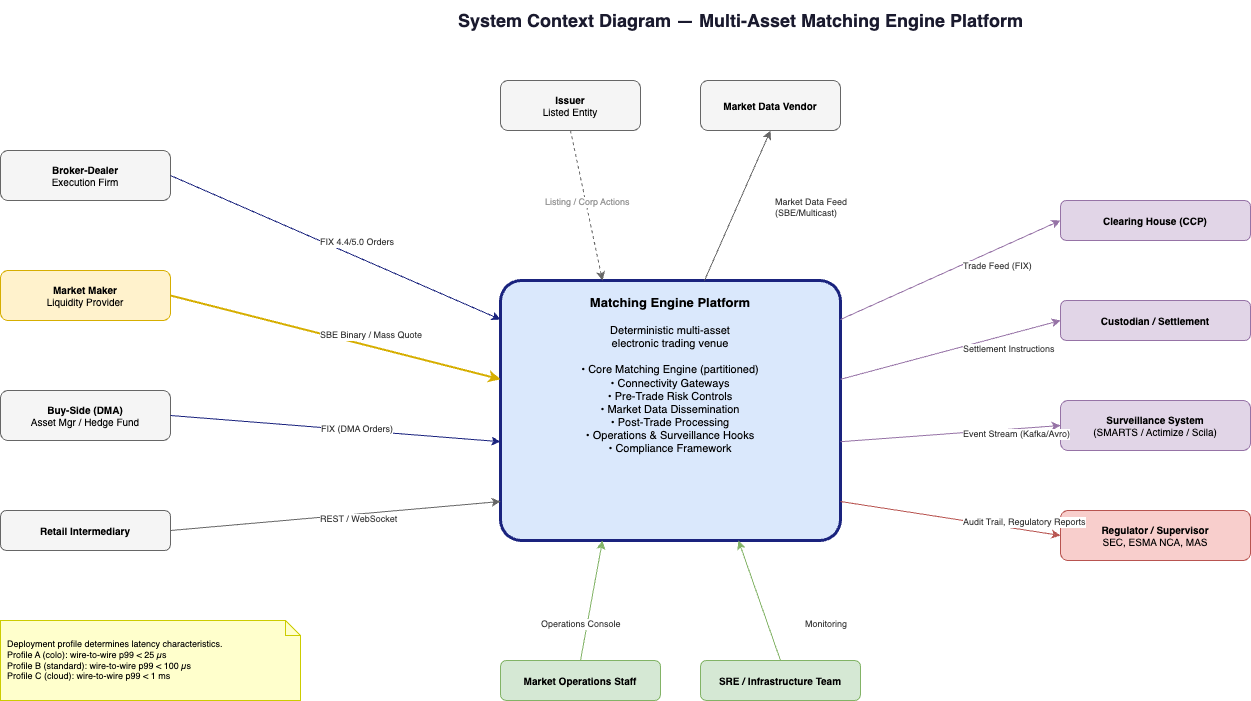

The diagram above was exported from draw.io. Its source (the exported page's mxGraphModel, read from the mxfile embedded in the PNG):
<mxGraphModel dx="1527" dy="323" grid="1" gridSize="10" guides="1" tooltips="1" connect="1" arrows="1" fold="1" page="1" pageScale="1" pageWidth="1700" pageHeight="1200" math="0" shadow="0">
  <root>
    <mxCell id="0" />
    <mxCell id="1" parent="0" />
    <mxCell id="title" value="System Context Diagram — Multi-Asset Matching Engine Platform" style="text;html=1;align=center;verticalAlign=middle;resizable=0;points=[];autosize=1;strokeColor=none;fillColor=none;fontSize=18;fontStyle=1;fontColor=#1a1a2e;" parent="1" vertex="1">
      <mxGeometry x="400" y="20" width="800" height="40" as="geometry" />
    </mxCell>
    <mxCell id="platform" value="&lt;b style=&quot;font-size:13px;&quot;&gt;Matching Engine Platform&lt;/b&gt;&lt;br&gt;&lt;br&gt;Deterministic multi-asset&lt;br&gt;electronic trading venue&lt;br&gt;&lt;br&gt;• Core Matching Engine (partitioned)&lt;br&gt;• Connectivity Gateways&lt;br&gt;• Pre-Trade Risk Controls&lt;br&gt;• Market Data Dissemination&lt;br&gt;• Post-Trade Processing&lt;br&gt;• Operations &amp; Surveillance Hooks&lt;br&gt;• Compliance Framework" style="rounded=1;whiteSpace=wrap;html=1;fillColor=#dae8fc;strokeColor=#1a237e;strokeWidth=3;fontSize=11;verticalAlign=top;spacingTop=8;arcSize=8;" parent="1" vertex="1">
      <mxGeometry x="560" y="300" width="340" height="260" as="geometry" />
    </mxCell>
    <mxCell id="broker" value="&lt;b&gt;Broker-Dealer&lt;/b&gt;&lt;br&gt;Execution Firm" style="rounded=1;whiteSpace=wrap;html=1;fillColor=#f5f5f5;strokeColor=#666666;fontSize=10;" parent="1" vertex="1">
      <mxGeometry x="60" y="170" width="170" height="50" as="geometry" />
    </mxCell>
    <mxCell id="mm" value="&lt;b&gt;Market Maker&lt;/b&gt;&lt;br&gt;Liquidity Provider" style="rounded=1;whiteSpace=wrap;html=1;fillColor=#fff2cc;strokeColor=#d6ae00;fontSize=10;" parent="1" vertex="1">
      <mxGeometry x="60" y="290" width="170" height="50" as="geometry" />
    </mxCell>
    <mxCell id="buyside" value="&lt;b&gt;Buy-Side (DMA)&lt;/b&gt;&lt;br&gt;Asset Mgr / Hedge Fund" style="rounded=1;whiteSpace=wrap;html=1;fillColor=#f5f5f5;strokeColor=#666666;fontSize=10;" parent="1" vertex="1">
      <mxGeometry x="60" y="410" width="170" height="50" as="geometry" />
    </mxCell>
    <mxCell id="retail" value="&lt;b&gt;Retail Intermediary&lt;/b&gt;" style="rounded=1;whiteSpace=wrap;html=1;fillColor=#f5f5f5;strokeColor=#666666;fontSize=10;" parent="1" vertex="1">
      <mxGeometry x="60" y="530" width="170" height="40" as="geometry" />
    </mxCell>
    <mxCell id="issuer" value="&lt;b&gt;Issuer&lt;/b&gt;&lt;br&gt;Listed Entity" style="rounded=1;whiteSpace=wrap;html=1;fillColor=#f5f5f5;strokeColor=#666666;fontSize=10;" parent="1" vertex="1">
      <mxGeometry x="560" y="100" width="140" height="50" as="geometry" />
    </mxCell>
    <mxCell id="mdvendor" value="&lt;b&gt;Market Data Vendor&lt;/b&gt;" style="rounded=1;whiteSpace=wrap;html=1;fillColor=#f5f5f5;strokeColor=#666666;fontSize=10;" parent="1" vertex="1">
      <mxGeometry x="760" y="100" width="140" height="50" as="geometry" />
    </mxCell>
    <mxCell id="ccp" value="&lt;b&gt;Clearing House (CCP)&lt;/b&gt;" style="rounded=1;whiteSpace=wrap;html=1;fillColor=#e1d5e7;strokeColor=#9673a6;fontSize=10;" parent="1" vertex="1">
      <mxGeometry x="1120" y="220" width="190" height="40" as="geometry" />
    </mxCell>
    <mxCell id="custodian" value="&lt;b&gt;Custodian / Settlement&lt;/b&gt;" style="rounded=1;whiteSpace=wrap;html=1;fillColor=#e1d5e7;strokeColor=#9673a6;fontSize=10;" parent="1" vertex="1">
      <mxGeometry x="1120" y="320" width="190" height="40" as="geometry" />
    </mxCell>
    <mxCell id="surveillance" value="&lt;b&gt;Surveillance System&lt;/b&gt;&lt;br&gt;(SMARTS / Actimize / Scila)" style="rounded=1;whiteSpace=wrap;html=1;fillColor=#e1d5e7;strokeColor=#9673a6;fontSize=10;" parent="1" vertex="1">
      <mxGeometry x="1120" y="420" width="190" height="50" as="geometry" />
    </mxCell>
    <mxCell id="regulator" value="&lt;b&gt;Regulator / Supervisor&lt;/b&gt;&lt;br&gt;SEC, ESMA NCA, MAS" style="rounded=1;whiteSpace=wrap;html=1;fillColor=#f8cecc;strokeColor=#b85450;fontSize=10;" parent="1" vertex="1">
      <mxGeometry x="1120" y="530" width="190" height="50" as="geometry" />
    </mxCell>
    <mxCell id="marketops" value="&lt;b&gt;Market Operations Staff&lt;/b&gt;" style="rounded=1;whiteSpace=wrap;html=1;fillColor=#d5e8d4;strokeColor=#82b366;fontSize=10;" parent="1" vertex="1">
      <mxGeometry x="560" y="680" width="160" height="40" as="geometry" />
    </mxCell>
    <mxCell id="sre" value="&lt;b&gt;SRE / Infrastructure Team&lt;/b&gt;" style="rounded=1;whiteSpace=wrap;html=1;fillColor=#d5e8d4;strokeColor=#82b366;fontSize=10;" parent="1" vertex="1">
      <mxGeometry x="760" y="680" width="160" height="40" as="geometry" />
    </mxCell>
    <mxCell id="a1" style="exitX=1;exitY=0.5;exitDx=0;exitDy=0;entryX=0;entryY=0.15;entryDx=0;entryDy=0;rounded=1;strokeColor=#1a237e;" parent="1" source="broker" target="platform" edge="1">
      <mxGeometry relative="1" as="geometry" />
    </mxCell>
    <mxCell id="a1label" value="FIX 4.4/5.0 Orders" style="edgeLabel;html=1;fontSize=9;fontColor=#333333;labelBackgroundColor=#FFFFFF;" parent="a1" vertex="1" connectable="0">
      <mxGeometry x="-0.1" relative="1" as="geometry">
        <mxPoint y="-10" as="offset" />
      </mxGeometry>
    </mxCell>
    <mxCell id="a2" style="exitX=1;exitY=0.5;exitDx=0;exitDy=0;entryX=0;entryY=0.38;entryDx=0;entryDy=0;rounded=1;strokeColor=#d6ae00;strokeWidth=2;" parent="1" source="mm" target="platform" edge="1">
      <mxGeometry relative="1" as="geometry" />
    </mxCell>
    <mxCell id="a2label" value="SBE Binary / Mass Quote" style="edgeLabel;html=1;fontSize=9;fontColor=#333333;labelBackgroundColor=#FFFFFF;" parent="a2" vertex="1" connectable="0">
      <mxGeometry x="-0.1" relative="1" as="geometry">
        <mxPoint y="-10" as="offset" />
      </mxGeometry>
    </mxCell>
    <mxCell id="a3" style="exitX=1;exitY=0.5;exitDx=0;exitDy=0;entryX=0;entryY=0.62;entryDx=0;entryDy=0;rounded=1;strokeColor=#1a237e;" parent="1" source="buyside" target="platform" edge="1">
      <mxGeometry relative="1" as="geometry" />
    </mxCell>
    <mxCell id="a3label" value="FIX (DMA Orders)" style="edgeLabel;html=1;fontSize=9;fontColor=#333333;labelBackgroundColor=#FFFFFF;" parent="a3" vertex="1" connectable="0">
      <mxGeometry x="-0.1" relative="1" as="geometry">
        <mxPoint y="-10" as="offset" />
      </mxGeometry>
    </mxCell>
    <mxCell id="a4" style="exitX=1;exitY=0.5;exitDx=0;exitDy=0;entryX=0;entryY=0.85;entryDx=0;entryDy=0;rounded=1;strokeColor=#666666;" parent="1" source="retail" target="platform" edge="1">
      <mxGeometry relative="1" as="geometry" />
    </mxCell>
    <mxCell id="a4label" value="REST / WebSocket" style="edgeLabel;html=1;fontSize=9;fontColor=#333333;labelBackgroundColor=#FFFFFF;" parent="a4" vertex="1" connectable="0">
      <mxGeometry x="-0.1" relative="1" as="geometry">
        <mxPoint y="-10" as="offset" />
      </mxGeometry>
    </mxCell>
    <mxCell id="a5" style="exitX=1;exitY=0.15;exitDx=0;exitDy=0;entryX=0;entryY=0.5;entryDx=0;entryDy=0;rounded=1;strokeColor=#9673a6;" parent="1" source="platform" target="ccp" edge="1">
      <mxGeometry relative="1" as="geometry" />
    </mxCell>
    <mxCell id="a5label" value="Trade Feed (FIX)" style="edgeLabel;html=1;fontSize=9;fontColor=#333333;labelBackgroundColor=#FFFFFF;" parent="a5" vertex="1" connectable="0">
      <mxGeometry x="0.1" relative="1" as="geometry">
        <mxPoint y="-10" as="offset" />
      </mxGeometry>
    </mxCell>
    <mxCell id="a6" style="exitX=1;exitY=0.38;exitDx=0;exitDy=0;entryX=0;entryY=0.5;entryDx=0;entryDy=0;rounded=1;strokeColor=#9673a6;" parent="1" source="platform" target="custodian" edge="1">
      <mxGeometry relative="1" as="geometry" />
    </mxCell>
    <mxCell id="a6label" value="Settlement Instructions" style="edgeLabel;html=1;fontSize=9;fontColor=#333333;labelBackgroundColor=#FFFFFF;" parent="a6" vertex="1" connectable="0">
      <mxGeometry x="0.1" relative="1" as="geometry">
        <mxPoint y="-10" as="offset" />
      </mxGeometry>
    </mxCell>
    <mxCell id="a7" style="exitX=1;exitY=0.62;exitDx=0;exitDy=0;entryX=0;entryY=0.5;entryDx=0;entryDy=0;rounded=1;strokeColor=#9673a6;" parent="1" source="platform" target="surveillance" edge="1">
      <mxGeometry relative="1" as="geometry" />
    </mxCell>
    <mxCell id="a7label" value="Event Stream (Kafka/Avro)" style="edgeLabel;html=1;fontSize=9;fontColor=#333333;labelBackgroundColor=#FFFFFF;" parent="a7" vertex="1" connectable="0">
      <mxGeometry x="0.1" relative="1" as="geometry">
        <mxPoint y="-10" as="offset" />
      </mxGeometry>
    </mxCell>
    <mxCell id="a8" style="exitX=1;exitY=0.85;exitDx=0;exitDy=0;entryX=0;entryY=0.5;entryDx=0;entryDy=0;rounded=1;strokeColor=#b85450;" parent="1" source="platform" target="regulator" edge="1">
      <mxGeometry relative="1" as="geometry" />
    </mxCell>
    <mxCell id="a8label" value="Audit Trail, Regulatory Reports" style="edgeLabel;html=1;fontSize=9;fontColor=#333333;labelBackgroundColor=#FFFFFF;" parent="a8" vertex="1" connectable="0">
      <mxGeometry x="0.1" relative="1" as="geometry">
        <mxPoint y="-10" as="offset" />
      </mxGeometry>
    </mxCell>
    <mxCell id="a9" style="exitX=0.6;exitY=0;exitDx=0;exitDy=0;entryX=0.5;entryY=1;entryDx=0;entryDy=0;rounded=1;strokeColor=#666666;" parent="1" source="platform" target="mdvendor" edge="1">
      <mxGeometry relative="1" as="geometry" />
    </mxCell>
    <mxCell id="a9label" value="Market Data Feed&lt;br&gt;(SBE/Multicast)" style="edgeLabel;html=1;fontSize=9;fontColor=#333333;labelBackgroundColor=#FFFFFF;" parent="a9" vertex="1" connectable="0">
      <mxGeometry x="0.2" relative="1" as="geometry">
        <mxPoint x="30" as="offset" />
      </mxGeometry>
    </mxCell>
    <mxCell id="a9b" style="exitX=0.5;exitY=1;exitDx=0;exitDy=0;entryX=0.3;entryY=0;entryDx=0;entryDy=0;rounded=1;strokeColor=#666666;dashed=1;" parent="1" source="issuer" target="platform" edge="1">
      <mxGeometry relative="1" as="geometry" />
    </mxCell>
    <mxCell id="a9blabel" value="Listing / Corp Actions" style="edgeLabel;html=1;fontSize=9;fontColor=#999999;labelBackgroundColor=#FFFFFF;" parent="a9b" vertex="1" connectable="0">
      <mxGeometry x="-0.2" relative="1" as="geometry">
        <mxPoint x="-40" as="offset" />
      </mxGeometry>
    </mxCell>
    <mxCell id="a10" style="exitX=0.5;exitY=0;exitDx=0;exitDy=0;entryX=0.3;entryY=1;entryDx=0;entryDy=0;rounded=1;strokeColor=#82b366;" parent="1" source="marketops" target="platform" edge="1">
      <mxGeometry relative="1" as="geometry" />
    </mxCell>
    <mxCell id="a10label" value="Operations Console" style="edgeLabel;html=1;fontSize=9;fontColor=#333333;labelBackgroundColor=#FFFFFF;" parent="a10" vertex="1" connectable="0">
      <mxGeometry x="-0.2" relative="1" as="geometry">
        <mxPoint x="-50" as="offset" />
      </mxGeometry>
    </mxCell>
    <mxCell id="a11" style="exitX=0.5;exitY=0;exitDx=0;exitDy=0;entryX=0.7;entryY=1;entryDx=0;entryDy=0;rounded=1;strokeColor=#82b366;" parent="1" source="sre" target="platform" edge="1">
      <mxGeometry relative="1" as="geometry" />
    </mxCell>
    <mxCell id="a11label" value="Monitoring" style="edgeLabel;html=1;fontSize=9;fontColor=#333333;labelBackgroundColor=#FFFFFF;" parent="a11" vertex="1" connectable="0">
      <mxGeometry x="-0.2" relative="1" as="geometry">
        <mxPoint x="40" as="offset" />
      </mxGeometry>
    </mxCell>
    <mxCell id="note1" value="Deployment profile determines latency characteristics.&lt;br&gt;Profile A (colo): wire-to-wire p99 &lt; 25 µs&lt;br&gt;Profile B (standard): wire-to-wire p99 &lt; 100 µs&lt;br&gt;Profile C (cloud): wire-to-wire p99 &lt; 1 ms" style="shape=note;whiteSpace=wrap;html=1;backgroundOutline=1;size=15;fillColor=#ffffcc;strokeColor=#cccc00;fontSize=9;align=left;spacingLeft=5;" parent="1" vertex="1">
      <mxGeometry x="60" y="640" width="300" height="80" as="geometry" />
    </mxCell>
  </root>
</mxGraphModel>